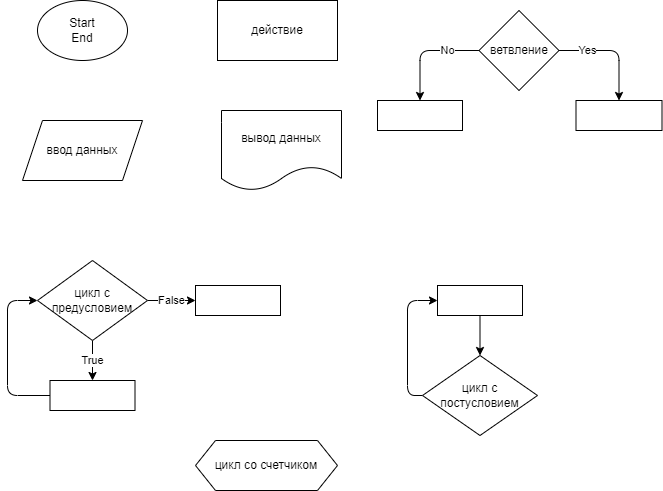

The diagram above was exported from draw.io. Its source (the exported page's mxGraphModel, read from the mxfile embedded in the PNG):
<mxGraphModel dx="671" dy="369" grid="1" gridSize="10" guides="1" tooltips="1" connect="1" arrows="1" fold="1" page="1" pageScale="1" pageWidth="827" pageHeight="1169" math="0" shadow="0">
  <root>
    <mxCell id="0" />
    <mxCell id="1" parent="0" />
    <mxCell id="2" value="Start&lt;br&gt;End" style="ellipse;whiteSpace=wrap;html=1;" vertex="1" parent="1">
      <mxGeometry x="170" y="20" width="90" height="60" as="geometry" />
    </mxCell>
    <mxCell id="3" value="действие" style="rounded=0;whiteSpace=wrap;html=1;" vertex="1" parent="1">
      <mxGeometry x="350" y="20" width="120" height="60" as="geometry" />
    </mxCell>
    <mxCell id="4" value="ввод данных" style="shape=parallelogram;perimeter=parallelogramPerimeter;whiteSpace=wrap;html=1;fixedSize=1;" vertex="1" parent="1">
      <mxGeometry x="155" y="140" width="120" height="60" as="geometry" />
    </mxCell>
    <mxCell id="5" value="вывод данных" style="shape=document;whiteSpace=wrap;html=1;boundedLbl=1;" vertex="1" parent="1">
      <mxGeometry x="354" y="130" width="120" height="80" as="geometry" />
    </mxCell>
    <mxCell id="8" value="No" style="edgeStyle=none;html=1;exitX=0;exitY=0.5;exitDx=0;exitDy=0;" edge="1" parent="1" source="6" target="7">
      <mxGeometry x="-0.422" relative="1" as="geometry">
        <Array as="points">
          <mxPoint x="552.5" y="70" />
        </Array>
        <mxPoint as="offset" />
      </mxGeometry>
    </mxCell>
    <mxCell id="10" value="Yes" style="edgeStyle=none;html=1;exitX=1;exitY=0.5;exitDx=0;exitDy=0;" edge="1" parent="1" source="6" target="9">
      <mxGeometry x="-0.4818" relative="1" as="geometry">
        <Array as="points">
          <mxPoint x="751.5" y="70" />
        </Array>
        <mxPoint as="offset" />
      </mxGeometry>
    </mxCell>
    <mxCell id="6" value="ветвление" style="rhombus;whiteSpace=wrap;html=1;" vertex="1" parent="1">
      <mxGeometry x="611.5" y="30" width="80" height="80" as="geometry" />
    </mxCell>
    <mxCell id="7" value="" style="whiteSpace=wrap;html=1;" vertex="1" parent="1">
      <mxGeometry x="510" y="120" width="85" height="30" as="geometry" />
    </mxCell>
    <mxCell id="9" value="" style="whiteSpace=wrap;html=1;" vertex="1" parent="1">
      <mxGeometry x="708.5" y="120" width="86" height="30" as="geometry" />
    </mxCell>
    <mxCell id="13" value="True" style="edgeStyle=none;html=1;exitX=0.5;exitY=1;exitDx=0;exitDy=0;" edge="1" parent="1" source="11" target="12">
      <mxGeometry relative="1" as="geometry" />
    </mxCell>
    <mxCell id="16" value="False" style="edgeStyle=none;html=1;" edge="1" parent="1" source="11" target="15">
      <mxGeometry relative="1" as="geometry" />
    </mxCell>
    <mxCell id="11" value="цикл с предусловием&lt;br&gt;" style="rhombus;whiteSpace=wrap;html=1;" vertex="1" parent="1">
      <mxGeometry x="170" y="280" width="110" height="80" as="geometry" />
    </mxCell>
    <mxCell id="14" style="edgeStyle=none;html=1;exitX=0;exitY=0.5;exitDx=0;exitDy=0;entryX=0;entryY=0.5;entryDx=0;entryDy=0;" edge="1" parent="1" source="12" target="11">
      <mxGeometry relative="1" as="geometry">
        <Array as="points">
          <mxPoint x="140" y="415" />
          <mxPoint x="140" y="320" />
        </Array>
      </mxGeometry>
    </mxCell>
    <mxCell id="12" value="" style="rounded=0;whiteSpace=wrap;html=1;" vertex="1" parent="1">
      <mxGeometry x="182.5" y="400" width="85" height="30" as="geometry" />
    </mxCell>
    <mxCell id="15" value="" style="whiteSpace=wrap;html=1;" vertex="1" parent="1">
      <mxGeometry x="328" y="305" width="85" height="30" as="geometry" />
    </mxCell>
    <mxCell id="20" style="edgeStyle=none;html=1;exitX=0;exitY=0.5;exitDx=0;exitDy=0;entryX=0;entryY=0.5;entryDx=0;entryDy=0;" edge="1" parent="1" source="17" target="18">
      <mxGeometry relative="1" as="geometry">
        <Array as="points">
          <mxPoint x="540" y="415" />
          <mxPoint x="540" y="320" />
        </Array>
      </mxGeometry>
    </mxCell>
    <mxCell id="17" value="цикл с постусловием&lt;br&gt;" style="rhombus;whiteSpace=wrap;html=1;" vertex="1" parent="1">
      <mxGeometry x="555" y="375" width="115" height="80" as="geometry" />
    </mxCell>
    <mxCell id="19" style="edgeStyle=none;html=1;exitX=0.5;exitY=1;exitDx=0;exitDy=0;entryX=0.5;entryY=0;entryDx=0;entryDy=0;" edge="1" parent="1" source="18" target="17">
      <mxGeometry relative="1" as="geometry" />
    </mxCell>
    <mxCell id="18" value="" style="whiteSpace=wrap;html=1;" vertex="1" parent="1">
      <mxGeometry x="570" y="305" width="85" height="30" as="geometry" />
    </mxCell>
    <mxCell id="21" value="цикл со счетчиком" style="shape=hexagon;perimeter=hexagonPerimeter2;whiteSpace=wrap;html=1;fixedSize=1;" vertex="1" parent="1">
      <mxGeometry x="328" y="460" width="142" height="50" as="geometry" />
    </mxCell>
  </root>
</mxGraphModel>